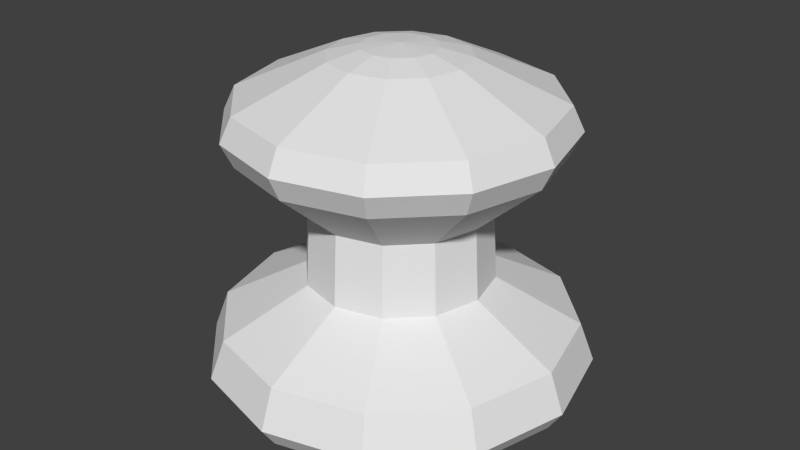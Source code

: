# Source: g_emp.blend  (saved by Blender 2.79.0; exported with 4.5.12 LTS)
import bpy
from mathutils import Matrix  # noqa: F401  (used for matrix-valued properties, if any)

bpy.ops.wm.read_factory_settings(use_empty=True)
scene = bpy.context.scene
scene.name = 'Scene'

# ---- collections
col_collection_1 = bpy.data.collections.new('Collection 1'); scene.collection.children.link(col_collection_1)

# ---- world
world_world = bpy.data.worlds.new('World'); scene.world = world_world
world_world.color = (0.05088, 0.05088, 0.05088)
world_world.use_sun_shadow = False
world_world.sun_shadow_jitter_overblur = 0.0
world_world.cycles.sampling_method = 'NONE'
world_world.cycles.sample_map_resolution = 256

# ---- meshes
me_sphere = bpy.data.meshes.new('Sphere')
me_sphere.from_pydata([(-1.105e-08, -1.351e-09, 0.2135), (-0.0473, -3.199e-10, 0.07873), (-0.08975, -4.636e-11, 0.05269), (-0.09715, -4.636e-11, 0.02955), (-0.08975, -4.636e-11, 0.01658), (-0.06869, -4.636e-11, 0.0001594), (-0.01611, 0.009303, 0.2119), (-0.04096, 0.02365, 0.07873), (-0.07773, 0.04488, 0.05269), (-0.08413, 0.04857, 0.02955), (-0.07773, 0.04488, 0.01658), (-0.05949, 0.03435, 0.0001594), (-0.02977, 0.01719, 0.2073), (-0.02365, 0.04096, 0.07873), (-0.04488, 0.07773, 0.05269), (-0.04857, 0.08413, 0.02955), (-0.04488, 0.07773, 0.01658), (-0.03435, 0.05949, 0.0001594), (-0.06789, 0.0392, 0.1844), (-1.049e-08, 0.0473, 0.07873), (-7.357e-09, 0.08975, 0.05269), (-1.025e-08, 0.09715, 0.02955), (-7.357e-09, 0.08975, 0.01658), (-1.025e-08, 0.06869, 0.0001594), (-0.07291, 0.04209, 0.1702), (0.02365, 0.04096, 0.07873), (0.04488, 0.07773, 0.05269), (0.04857, 0.08413, 0.02955), (0.04488, 0.07773, 0.01658), (0.03435, 0.05949, 0.0001594), (-0.06789, 0.0392, 0.156), (-0.03912, 0.02258, 0.1214), (0.04096, 0.02365, 0.07873), (0.07773, 0.04488, 0.05269), (0.08413, 0.04857, 0.02955), (0.07773, 0.04488, 0.01658), (0.05949, 0.03435, 0.0001594), (-0.01861, -1.351e-09, 0.2119), (0.0473, -3.376e-09, 0.07873), (0.08975, -4.485e-09, 0.05269), (0.09715, -4.485e-09, 0.02955), (0.08975, -4.485e-09, 0.01658), (0.06869, -4.485e-09, 0.0001594), (-0.03438, -1.351e-09, 0.2073), (0.04096, -0.02365, 0.07873), (0.07773, -0.04488, 0.05269), (0.08413, -0.04857, 0.02955), (0.07773, -0.04488, 0.01658), (0.05949, -0.03435, 0.0001594), (-0.07839, -6.914e-10, 0.1844), (0.02365, -0.04096, 0.07873), (0.04488, -0.07773, 0.05269), (0.04857, -0.08413, 0.02955), (0.04488, -0.07773, 0.01658), (0.03435, -0.05949, 0.0001594), (-0.08419, -6.382e-10, 0.1702), (-1.647e-08, -0.0473, 0.07873), (-1.604e-08, -0.08975, 0.05269), (-1.894e-08, -0.09715, 0.02955), (-1.604e-08, -0.08975, 0.01658), (-1.894e-08, -0.06869, 0.0001594), (-0.07839, -6.914e-10, 0.156), (-0.02365, -0.04096, 0.07873), (-0.04488, -0.07773, 0.05269), (-0.04857, -0.08413, 0.02955), (-0.04488, -0.07773, 0.01658), (-0.03435, -0.05949, 0.0001594), (-0.04517, -4.036e-10, 0.1214), (-0.04096, -0.02365, 0.07873), (-0.07773, -0.04488, 0.05269), (-0.08413, -0.04857, 0.02955), (-0.07773, -0.04488, 0.01658), (-0.05949, -0.03435, 0.0001594), (-0.02258, 0.03912, 0.1214), (-0.0392, 0.06789, 0.156), (-0.04209, 0.07291, 0.1702), (-0.0392, 0.06789, 0.1844), (-0.01719, 0.02977, 0.2073), (-0.009303, 0.01611, 0.2119), (-1.043e-08, 0.04517, 0.1214), (-7.228e-09, 0.07839, 0.156), (-9.791e-09, 0.08419, 0.1702), (-7.228e-09, 0.07839, 0.1844), (-1.049e-08, 0.03438, 0.2073), (-1.121e-08, 0.01861, 0.2119), (0.02258, 0.03912, 0.1214), (0.0392, 0.06789, 0.156), (0.04209, 0.07291, 0.1702), (0.0392, 0.06789, 0.1844), (0.01719, 0.02977, 0.2073), (0.009303, 0.01611, 0.2119), (0.03912, 0.02258, 0.1214), (0.06789, 0.0392, 0.156), (0.07291, 0.04209, 0.1702), (0.06789, 0.0392, 0.1844), (0.02977, 0.01719, 0.2073), (0.01611, 0.009303, 0.2119), (0.04517, -3.322e-09, 0.1214), (0.07839, -4.569e-09, 0.156), (0.08419, -4.485e-09, 0.1702), (0.07839, -4.569e-09, 0.1844), (0.03438, -3.572e-09, 0.2073), (0.01861, -2.123e-09, 0.2119), (0.03912, -0.02258, 0.1214), (0.06789, -0.0392, 0.156), (0.07291, -0.04209, 0.1702), (0.06789, -0.0392, 0.1844), (0.02977, -0.01719, 0.2073), (0.01611, -0.009303, 0.2119), (0.02258, -0.03912, 0.1214), (0.0392, -0.06789, 0.156), (0.04209, -0.07291, 0.1702), (0.0392, -0.06789, 0.1844), (0.01719, -0.02977, 0.2073), (0.009303, -0.01611, 0.2119), (-1.614e-08, -0.04517, 0.1214), (-1.481e-08, -0.07839, 0.156), (-1.732e-08, -0.08419, 0.1702), (-1.481e-08, -0.07839, 0.1844), (-1.483e-08, -0.03438, 0.2073), (-1.193e-08, -0.01861, 0.2119), (-0.02258, -0.03912, 0.1214), (-0.0392, -0.06789, 0.156), (-0.0421, -0.07291, 0.1702), (-0.0392, -0.06789, 0.1844), (-0.01719, -0.02977, 0.2073), (-0.009303, -0.01611, 0.2119), (-0.03912, -0.02258, 0.1214), (-0.06789, -0.0392, 0.156), (-0.07291, -0.04209, 0.1702), (-0.06789, -0.0392, 0.1844), (-0.02977, -0.01719, 0.2073), (-0.01611, -0.009303, 0.2119), (-1.262e-08, -2.162e-09, 0.0001594)], [], [(5, 4, 10, 11), (4, 3, 9, 10), (3, 2, 8, 9), (2, 1, 7, 8), (88, 94, 93, 87), (11, 10, 16, 17), (10, 9, 15, 16), (9, 8, 14, 15), (8, 7, 13, 14), (80, 86, 85, 79), (17, 16, 22, 23), (16, 15, 21, 22), (15, 14, 20, 21), (14, 13, 19, 20), (82, 88, 87, 81), (23, 22, 28, 29), (22, 21, 27, 28), (21, 20, 26, 27), (20, 19, 25, 26), (84, 90, 89, 83), (29, 28, 35, 36), (28, 27, 34, 35), (27, 26, 33, 34), (26, 25, 32, 33), (75, 81, 80, 74), (36, 35, 41, 42), (35, 34, 40, 41), (34, 33, 39, 40), (33, 32, 38, 39), (6, 78, 77, 12), (42, 41, 47, 48), (41, 40, 46, 47), (40, 39, 45, 46), (39, 38, 44, 45), (61, 30, 31, 67), (48, 47, 53, 54), (47, 46, 52, 53), (46, 45, 51, 52), (45, 44, 50, 51), (55, 24, 30, 61), (54, 53, 59, 60), (53, 52, 58, 59), (52, 51, 57, 58), (51, 50, 56, 57), (49, 18, 24, 55), (60, 59, 65, 66), (59, 58, 64, 65), (58, 57, 63, 64), (57, 56, 62, 63), (43, 12, 18, 49), (66, 65, 71, 72), (65, 64, 70, 71), (64, 63, 69, 70), (63, 62, 68, 69), (37, 6, 12, 43), (89, 95, 94, 88), (81, 87, 86, 80), (83, 89, 88, 82), (74, 80, 79, 73), (76, 82, 81, 75), (77, 83, 82, 76), (78, 84, 83, 77), (30, 74, 73, 31), (24, 75, 74, 30), (18, 76, 75, 24), (12, 77, 76, 18), (72, 71, 4, 5), (71, 70, 3, 4), (70, 69, 2, 3), (69, 68, 1, 2), (87, 93, 92, 86), (90, 96, 95, 89), (86, 92, 91, 85), (96, 102, 101, 95), (95, 101, 100, 94), (94, 100, 99, 93), (93, 99, 98, 92), (92, 98, 97, 91), (102, 108, 107, 101), (101, 107, 106, 100), (100, 106, 105, 99), (99, 105, 104, 98), (98, 104, 103, 97), (108, 114, 113, 107), (107, 113, 112, 106), (106, 112, 111, 105), (105, 111, 110, 104), (104, 110, 109, 103), (114, 120, 119, 113), (113, 119, 118, 112), (112, 118, 117, 111), (111, 117, 116, 110), (110, 116, 115, 109), (120, 126, 125, 119), (119, 125, 124, 118), (118, 124, 123, 117), (117, 123, 122, 116), (116, 122, 121, 115), (126, 132, 131, 125), (125, 131, 130, 124), (124, 130, 129, 123), (123, 129, 128, 122), (122, 128, 127, 121), (0, 6, 37), (0, 78, 6), (0, 84, 78), (0, 90, 84), (0, 96, 90), (0, 102, 96), (0, 108, 102), (0, 114, 108), (0, 120, 114), (0, 126, 120), (0, 132, 126), (0, 37, 132), (132, 37, 43, 131), (131, 43, 49, 130), (130, 49, 55, 129), (129, 55, 61, 128), (128, 61, 67, 127), (7, 31, 73, 13), (13, 73, 79, 19), (19, 79, 85, 25), (25, 85, 91, 32), (32, 91, 97, 38), (38, 97, 103, 44), (44, 103, 109, 50), (50, 109, 115, 56), (56, 115, 121, 62), (62, 121, 127, 68), (68, 127, 67, 1), (1, 67, 31, 7), (72, 5, 133), (66, 72, 133), (60, 66, 133), (54, 60, 133), (48, 54, 133), (42, 48, 133), (36, 42, 133), (29, 36, 133), (23, 29, 133), (17, 23, 133), (11, 17, 133), (5, 11, 133)])
_uv = me_sphere.uv_layers.new(name='UVMap')
_uv.uv.foreach_set('vector', [0.5016, 0.1646, 0.5016, 0.2336, 0.7218, 0.2336, 0.6701, 0.1646, 0.5016, 0.2336, 0.5016, 0.2881, 0.7399, 0.2881, 0.7218, 0.2336, 0.5016, 0.2881, 0.5016, 0.3853, 0.7218, 0.3853, 0.7399, 0.2881, 0.5016, 0.3853, 0.5016, 0.4947, 0.6176, 0.4947, 0.7218, 0.3853, 0.8347, 0.939, 0.6939, 0.939, 0.7081, 0.8793, 0.8593, 0.8793, 0.6701, 0.1646, 0.7218, 0.2336, 0.8829, 0.2336, 0.7935, 0.1646, 0.7218, 0.2336, 0.7399, 0.2881, 0.9144, 0.2881, 0.8829, 0.2336, 0.7399, 0.2881, 0.7218, 0.3853, 0.8829, 0.3853, 0.9144, 0.2881, 0.7218, 0.3853, 0.6176, 0.4947, 0.7026, 0.4947, 0.8829, 0.3853, 0.8862, 0.8197, 0.8347, 0.8197, 0.6935, 0.674, 0.7232, 0.674, 0.7935, 0.1646, 0.8829, 0.2336, 0.9419, 0.2336, 0.8386, 0.1646, 0.8829, 0.2336, 0.9144, 0.2881, 0.9782, 0.2881, 0.9419, 0.2336, 0.9144, 0.2881, 0.8829, 0.3853, 0.9419, 0.3853, 0.9782, 0.2881, 0.8829, 0.3853, 0.7026, 0.4947, 0.7337, 0.4947, 0.9419, 0.3853, 0.8862, 0.939, 0.8347, 0.939, 0.8593, 0.8793, 0.9146, 0.8793, 0.8386, 0.1646, 0.9419, 0.2336, 0.8829, 0.2336, 0.7935, 0.1646, 0.9419, 0.2336, 0.9782, 0.2881, 0.9144, 0.2881, 0.8829, 0.2336, 0.9782, 0.2881, 0.9419, 0.3853, 0.8829, 0.3853, 0.9144, 0.2881, 0.9419, 0.3853, 0.7337, 0.4947, 0.7026, 0.4947, 0.8829, 0.3853, 0.5751, 0.1037, 0.5653, 0.1037, 0.6193, 0.08718, 0.6375, 0.08718, 0.7935, 0.1646, 0.8829, 0.2336, 0.7218, 0.2336, 0.6701, 0.1646, 0.8829, 0.2336, 0.9144, 0.2881, 0.7399, 0.2881, 0.7218, 0.2336, 0.9144, 0.2881, 0.8829, 0.3853, 0.7218, 0.3853, 0.7399, 0.2881, 0.8829, 0.3853, 0.7026, 0.4947, 0.6176, 0.4947, 0.7218, 0.3853, 0.8593, 0.8793, 0.9146, 0.8793, 0.8862, 0.8197, 0.8347, 0.8197, 0.6701, 0.1646, 0.7218, 0.2336, 0.5016, 0.2336, 0.5016, 0.1646, 0.7218, 0.2336, 0.7399, 0.2881, 0.5016, 0.2881, 0.5016, 0.2336, 0.7399, 0.2881, 0.7218, 0.3853, 0.5016, 0.3853, 0.5016, 0.2881, 0.7218, 0.3853, 0.6176, 0.4947, 0.5016, 0.4947, 0.5016, 0.3853, 0.5384, 0.1037, 0.5653, 0.1037, 0.6193, 0.08718, 0.5695, 0.08718, 0.5016, 0.1646, 0.5016, 0.2336, 0.2815, 0.2336, 0.3331, 0.1646, 0.5016, 0.2336, 0.5016, 0.2881, 0.2633, 0.2881, 0.2815, 0.2336, 0.5016, 0.2881, 0.5016, 0.3853, 0.2815, 0.3853, 0.2633, 0.2881, 0.5016, 0.3853, 0.5016, 0.4947, 0.3856, 0.4947, 0.2815, 0.3853, 0.5016, 0.8197, 0.6939, 0.8197, 0.6124, 0.674, 0.5016, 0.674, 0.3331, 0.1646, 0.2815, 0.2336, 0.1203, 0.2336, 0.2098, 0.1646, 0.2815, 0.2336, 0.2633, 0.2881, 0.08887, 0.2881, 0.1203, 0.2336, 0.2633, 0.2881, 0.2815, 0.3853, 0.1203, 0.3853, 0.08887, 0.2881, 0.2815, 0.3853, 0.3856, 0.4947, 0.3007, 0.4947, 0.1203, 0.3853, 0.5016, 0.8793, 0.7081, 0.8793, 0.6939, 0.8197, 0.5016, 0.8197, 0.2098, 0.1646, 0.1203, 0.2336, 0.0613, 0.2336, 0.1646, 0.1646, 0.1203, 0.2336, 0.08887, 0.2881, 0.02502, 0.2881, 0.0613, 0.2336, 0.08887, 0.2881, 0.1203, 0.3853, 0.0613, 0.3853, 0.02502, 0.2881, 0.1203, 0.3853, 0.3007, 0.4947, 0.2696, 0.4947, 0.0613, 0.3853, 0.5016, 0.939, 0.6939, 0.939, 0.7081, 0.8793, 0.5016, 0.8793, 0.1646, 0.1646, 0.0613, 0.2336, 0.1203, 0.2336, 0.2098, 0.1646, 0.0613, 0.2336, 0.02502, 0.2881, 0.08887, 0.2881, 0.1203, 0.2336, 0.02502, 0.2881, 0.0613, 0.3853, 0.1203, 0.3853, 0.08887, 0.2881, 0.0613, 0.3853, 0.2696, 0.4947, 0.3007, 0.4947, 0.1203, 0.3853, 0.5016, 0.08718, 0.5695, 0.08718, 0.6565, 0.005583, 0.5016, 0.005583, 0.2098, 0.1646, 0.1203, 0.2336, 0.2815, 0.2336, 0.3331, 0.1646, 0.1203, 0.2336, 0.08887, 0.2881, 0.2633, 0.2881, 0.2815, 0.2336, 0.08887, 0.2881, 0.1203, 0.3853, 0.2815, 0.3853, 0.2633, 0.2881, 0.1203, 0.3853, 0.3007, 0.4947, 0.3856, 0.4947, 0.2815, 0.3853, 0.5016, 0.1037, 0.5384, 0.1037, 0.5695, 0.08718, 0.5016, 0.08718, 0.6193, 0.08718, 0.5695, 0.08718, 0.6565, 0.005583, 0.7699, 0.005583, 0.9146, 0.8793, 0.8593, 0.8793, 0.8347, 0.8197, 0.8862, 0.8197, 0.6375, 0.08718, 0.6193, 0.08718, 0.7699, 0.005583, 0.8114, 0.005583, 0.8347, 0.8197, 0.8862, 0.8197, 0.7232, 0.674, 0.6935, 0.674, 0.8347, 0.939, 0.8862, 0.939, 0.9146, 0.8793, 0.8593, 0.8793, 0.6193, 0.08718, 0.6375, 0.08718, 0.8114, 0.005583, 0.7699, 0.005583, 0.5653, 0.1037, 0.5751, 0.1037, 0.6375, 0.08718, 0.6193, 0.08718, 0.6939, 0.8197, 0.8347, 0.8197, 0.6935, 0.674, 0.6124, 0.674, 0.7081, 0.8793, 0.8593, 0.8793, 0.8347, 0.8197, 0.6939, 0.8197, 0.6939, 0.939, 0.8347, 0.939, 0.8593, 0.8793, 0.7081, 0.8793, 0.5695, 0.08718, 0.6193, 0.08718, 0.7699, 0.005583, 0.6565, 0.005583, 0.3331, 0.1646, 0.2815, 0.2336, 0.5016, 0.2336, 0.5016, 0.1646, 0.2815, 0.2336, 0.2633, 0.2881, 0.5016, 0.2881, 0.5016, 0.2336, 0.2633, 0.2881, 0.2815, 0.3853, 0.5016, 0.3853, 0.5016, 0.2881, 0.2815, 0.3853, 0.3856, 0.4947, 0.5016, 0.4947, 0.5016, 0.3853, 0.8593, 0.8793, 0.7081, 0.8793, 0.6939, 0.8197, 0.8347, 0.8197, 0.5653, 0.1037, 0.5384, 0.1037, 0.5695, 0.08718, 0.6193, 0.08718, 0.8347, 0.8197, 0.6939, 0.8197, 0.6124, 0.674, 0.6935, 0.674, 0.5384, 0.1037, 0.5016, 0.1037, 0.5016, 0.08718, 0.5695, 0.08718, 0.5695, 0.08718, 0.5016, 0.08718, 0.5016, 0.005583, 0.6565, 0.005583, 0.6939, 0.939, 0.5016, 0.939, 0.5016, 0.8793, 0.7081, 0.8793, 0.7081, 0.8793, 0.5016, 0.8793, 0.5016, 0.8197, 0.6939, 0.8197, 0.6939, 0.8197, 0.5016, 0.8197, 0.5016, 0.674, 0.6124, 0.674, 0.5016, 0.1037, 0.4648, 0.1037, 0.4337, 0.08718, 0.5016, 0.08718, 0.5016, 0.08718, 0.4337, 0.08718, 0.3467, 0.005583, 0.5016, 0.005583, 0.5016, 0.939, 0.3093, 0.939, 0.2951, 0.8793, 0.5016, 0.8793, 0.5016, 0.8793, 0.2951, 0.8793, 0.3093, 0.8197, 0.5016, 0.8197, 0.5016, 0.8197, 0.3093, 0.8197, 0.3908, 0.674, 0.5016, 0.674, 0.4648, 0.1037, 0.4379, 0.1037, 0.384, 0.08718, 0.4337, 0.08718, 0.4337, 0.08718, 0.384, 0.08718, 0.2333, 0.005583, 0.3467, 0.005583, 0.3093, 0.939, 0.1685, 0.939, 0.1439, 0.8793, 0.2951, 0.8793, 0.2951, 0.8793, 0.1439, 0.8793, 0.1685, 0.8197, 0.3093, 0.8197, 0.3093, 0.8197, 0.1685, 0.8197, 0.3097, 0.674, 0.3908, 0.674, 0.4379, 0.1037, 0.4281, 0.1037, 0.3658, 0.08718, 0.384, 0.08718, 0.384, 0.08718, 0.3658, 0.08718, 0.1918, 0.005583, 0.2333, 0.005583, 0.1685, 0.939, 0.117, 0.939, 0.08858, 0.8793, 0.1439, 0.8793, 0.1439, 0.8793, 0.08858, 0.8793, 0.117, 0.8197, 0.1685, 0.8197, 0.1685, 0.8197, 0.117, 0.8197, 0.28, 0.674, 0.3097, 0.674, 0.4281, 0.1037, 0.4379, 0.1037, 0.384, 0.08718, 0.3658, 0.08718, 0.3658, 0.08718, 0.384, 0.08718, 0.2333, 0.005583, 0.1918, 0.005583, 0.117, 0.939, 0.1685, 0.939, 0.1439, 0.8793, 0.08858, 0.8793, 0.08858, 0.8793, 0.1439, 0.8793, 0.1685, 0.8197, 0.117, 0.8197, 0.117, 0.8197, 0.1685, 0.8197, 0.3097, 0.674, 0.28, 0.674, 0.4379, 0.1037, 0.4648, 0.1037, 0.4337, 0.08718, 0.384, 0.08718, 0.384, 0.08718, 0.4337, 0.08718, 0.3467, 0.005583, 0.2333, 0.005583, 0.1685, 0.939, 0.3093, 0.939, 0.2951, 0.8793, 0.1439, 0.8793, 0.1439, 0.8793, 0.2951, 0.8793, 0.3093, 0.8197, 0.1685, 0.8197, 0.1685, 0.8197, 0.3093, 0.8197, 0.3908, 0.674, 0.3097, 0.674, 0.5016, 0.1094, 0.5384, 0.1037, 0.5016, 0.1037, 0.5016, 0.1094, 0.5653, 0.1037, 0.5384, 0.1037, 0.5016, 0.1094, 0.5751, 0.1037, 0.5653, 0.1037, 0.5016, 0.1094, 0.5653, 0.1037, 0.5751, 0.1037, 0.5016, 0.1094, 0.5384, 0.1037, 0.5653, 0.1037, 0.5016, 0.1094, 0.5016, 0.1037, 0.5384, 0.1037, 0.5016, 0.1094, 0.4648, 0.1037, 0.5016, 0.1037, 0.5016, 0.1094, 0.4379, 0.1037, 0.4648, 0.1037, 0.5016, 0.1094, 0.4281, 0.1037, 0.4379, 0.1037, 0.5016, 0.1094, 0.4379, 0.1037, 0.4281, 0.1037, 0.5016, 0.1094, 0.4648, 0.1037, 0.4379, 0.1037, 0.5016, 0.1094, 0.5016, 0.1037, 0.4648, 0.1037, 0.4648, 0.1037, 0.5016, 0.1037, 0.5016, 0.08718, 0.4337, 0.08718, 0.4337, 0.08718, 0.5016, 0.08718, 0.5016, 0.005583, 0.3467, 0.005583, 0.3093, 0.939, 0.5016, 0.939, 0.5016, 0.8793, 0.2951, 0.8793, 0.2951, 0.8793, 0.5016, 0.8793, 0.5016, 0.8197, 0.3093, 0.8197, 0.3093, 0.8197, 0.5016, 0.8197, 0.5016, 0.674, 0.3908, 0.674, 0.6176, 0.4947, 0.6124, 0.674, 0.6935, 0.674, 0.7026, 0.4947, 0.7026, 0.4947, 0.6935, 0.674, 0.7232, 0.674, 0.7337, 0.4947, 0.7337, 0.4947, 0.7232, 0.674, 0.6935, 0.674, 0.7026, 0.4947, 0.7026, 0.4947, 0.6935, 0.674, 0.6124, 0.674, 0.6176, 0.4947, 0.6176, 0.4947, 0.6124, 0.674, 0.5016, 0.674, 0.5016, 0.4947, 0.5016, 0.4947, 0.5016, 0.674, 0.3908, 0.674, 0.3856, 0.4947, 0.3856, 0.4947, 0.3908, 0.674, 0.3097, 0.674, 0.3007, 0.4947, 0.3007, 0.4947, 0.3097, 0.674, 0.28, 0.674, 0.2696, 0.4947, 0.2696, 0.4947, 0.28, 0.674, 0.3097, 0.674, 0.3007, 0.4947, 0.3007, 0.4947, 0.3097, 0.674, 0.3908, 0.674, 0.3856, 0.4947, 0.3856, 0.4947, 0.3908, 0.674, 0.5016, 0.674, 0.5016, 0.4947, 0.5016, 0.4947, 0.5016, 0.674, 0.6124, 0.674, 0.6176, 0.4947, 0.195, 0.6708, 0.1408, 0.6838, 0.1408, 0.587, 0.2347, 0.6354, 0.195, 0.6708, 0.1408, 0.587, 0.2492, 0.587, 0.2347, 0.6354, 0.1408, 0.587, 0.2347, 0.5386, 0.2492, 0.587, 0.1408, 0.587, 0.195, 0.5032, 0.2347, 0.5386, 0.1408, 0.587, 0.1408, 0.4902, 0.195, 0.5032, 0.1408, 0.587, 0.08655, 0.5032, 0.1408, 0.4902, 0.1408, 0.587, 0.04685, 0.5386, 0.08655, 0.5032, 0.1408, 0.587, 0.03232, 0.587, 0.04685, 0.5386, 0.1408, 0.587, 0.04685, 0.6354, 0.03232, 0.587, 0.1408, 0.587, 0.08655, 0.6708, 0.04685, 0.6354, 0.1408, 0.587, 0.1408, 0.6838, 0.08655, 0.6708, 0.1408, 0.587])
me_sphere.use_remesh_preserve_volume = False
me_sphere.use_remesh_preserve_attributes = False
me_sphere.use_mirror_vertex_groups = False
me_sphere.update()

# ---- objects
ob_sphere = bpy.data.objects.new('Sphere', me_sphere)

# ---- transforms, parenting, visibility, modifiers, constraints
ob_sphere.location = (0.0, 0.0, 0.0)
ob_sphere.scale = (2.892, 2.892, 2.478)
ob_sphere.lineart.crease_threshold = 0.0

# ---- collection membership
col_collection_1.objects.link(ob_sphere)

# ---- scene / render settings (as saved in the file)
scene.frame_start = 1; scene.frame_end = 2; scene.frame_set(1)
scene.render.engine = 'BLENDER_EEVEE_NEXT'
scene.render.resolution_percentage = 50
scene.render.dither_intensity = 0.0
scene.cycles.use_denoising = False
scene.cycles.samples = 10
scene.cycles.sampling_pattern = 'TABULATED_SOBOL'
scene.cycles.light_sampling_threshold = 0.0
scene.cycles.use_adaptive_sampling = False
scene.cycles.use_light_tree = False
scene.cycles.blur_glossy = 0.0
scene.cycles.volume_bounces = 1
scene.cycles.pixel_filter_type = 'GAUSSIAN'
scene.cycles.sample_clamp_indirect = 0.0
scene.view_settings.view_transform = 'Standard'
bpy.context.view_layer.update()

# ---- added for rendering (the .blend has no active camera and no usable light): camera, sun
cam_auto = bpy.data.cameras.new('AutoCamera')
cam_auto.lens = 50.0
cam_auto.sensor_width = 36.0
cam_auto.clip_end = 1000.0
ob_auto_camera = bpy.data.objects.new('AutoCamera', cam_auto)
scene.collection.objects.link(ob_auto_camera)
ob_auto_camera.location = (0.883023, -1.05963, 0.971071)
ob_auto_camera.rotation_euler = (1.09748, -7.21219e-08, 0.694738)
scene.camera = ob_auto_camera
light_auto_sun = bpy.data.lights.new('AutoSun', 'SUN')
light_auto_sun.energy = 3.0
light_auto_sun.angle = 0.0523599
ob_auto_sun = bpy.data.objects.new('AutoSun', light_auto_sun)
scene.collection.objects.link(ob_auto_sun)
ob_auto_sun.rotation_euler = (0.872665, 0.174533, 0.523599)
bpy.context.view_layer.update()

